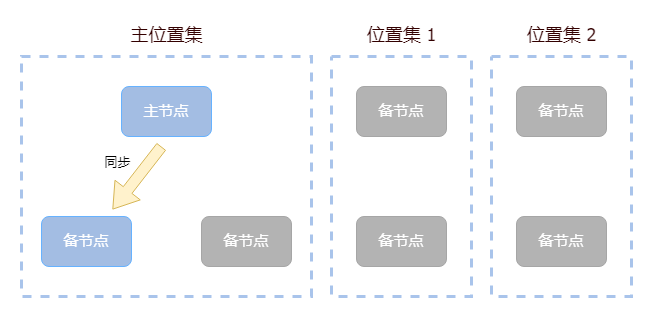

The diagram above was exported from draw.io. Its source (the exported page's mxGraphModel, read from the mxfile embedded in the PNG):
<mxGraphModel dx="1102" dy="2154" grid="1" gridSize="10" guides="1" tooltips="1" connect="1" arrows="1" fold="1" page="1" pageScale="1" pageWidth="827" pageHeight="1169" math="0" shadow="0">
  <root>
    <mxCell id="0" />
    <mxCell id="1" parent="0" />
    <mxCell id="kkVefyVpz8mK7fPTevu8-2" value="" style="rounded=0;whiteSpace=wrap;html=1;dashed=1;strokeWidth=3;fillColor=none;strokeColor=#A9C4EB;" parent="1" vertex="1">
      <mxGeometry x="80" y="-20" width="290" height="240" as="geometry" />
    </mxCell>
    <mxCell id="ePyHGdCU7mah8JKyJPFR-6" value="&lt;font style=&quot;font-size: 15px&quot; color=&quot;#ffffff&quot;&gt;主节点&lt;/font&gt;" style="rounded=1;whiteSpace=wrap;html=1;fillColor=#A3BDE3;strokeColor=#66B2FF;fontSize=17;" parent="1" vertex="1">
      <mxGeometry x="180" y="10" width="90" height="50" as="geometry" />
    </mxCell>
    <mxCell id="ePyHGdCU7mah8JKyJPFR-22" value="" style="endArrow=classic;html=1;rounded=0;shape=flexArrow;width=11;endSize=7.71;fillColor=#fff2cc;strokeColor=#d6b656;" parent="1" edge="1">
      <mxGeometry width="50" height="50" relative="1" as="geometry">
        <mxPoint x="220" y="70" as="sourcePoint" />
        <mxPoint x="171" y="133" as="targetPoint" />
      </mxGeometry>
    </mxCell>
    <mxCell id="kkVefyVpz8mK7fPTevu8-3" value="&lt;font color=&quot;#330000&quot; face=&quot;tahoma&quot; style=&quot;font-size: 18px&quot;&gt;&lt;span style=&quot;font-size: 18px&quot;&gt;&lt;span style=&quot;font-size: 18px&quot;&gt;主位置集&lt;/span&gt;&lt;/span&gt;&lt;/font&gt;" style="text;html=1;resizable=0;autosize=1;align=center;verticalAlign=middle;points=[];fillColor=none;strokeColor=none;rounded=0;strokeWidth=1;fontSize=18;fontStyle=0" parent="1" vertex="1">
      <mxGeometry x="180" y="-56" width="90" height="30" as="geometry" />
    </mxCell>
    <mxCell id="kkVefyVpz8mK7fPTevu8-6" value="&lt;font style=&quot;font-size: 15px&quot; color=&quot;#ffffff&quot;&gt;备节点&lt;/font&gt;" style="rounded=1;whiteSpace=wrap;html=1;fillColor=#A3BDE3;strokeColor=#66B2FF;fontSize=17;" parent="1" vertex="1">
      <mxGeometry x="100" y="140" width="90" height="50" as="geometry" />
    </mxCell>
    <mxCell id="kkVefyVpz8mK7fPTevu8-7" value="&lt;font style=&quot;font-size: 15px&quot; color=&quot;#ffffff&quot;&gt;备节点&lt;/font&gt;" style="rounded=1;whiteSpace=wrap;html=1;fillColor=#B3B3B3;strokeColor=#A6A6A6;fontSize=17;" parent="1" vertex="1">
      <mxGeometry x="260" y="140" width="90" height="50" as="geometry" />
    </mxCell>
    <mxCell id="kkVefyVpz8mK7fPTevu8-8" value="&lt;font color=&quot;#000000&quot; style=&quot;font-size: 13px;&quot;&gt;同步&lt;/font&gt;" style="text;html=1;resizable=0;autosize=1;align=center;verticalAlign=middle;points=[];fillColor=none;strokeColor=none;rounded=0;fontSize=13;fontColor=#FFFFFF;opacity=0;rotation=0;" parent="1" vertex="1">
      <mxGeometry x="156" y="76" width="40" height="20" as="geometry" />
    </mxCell>
    <mxCell id="kkVefyVpz8mK7fPTevu8-9" value="" style="rounded=0;whiteSpace=wrap;html=1;dashed=1;strokeWidth=3;fillColor=none;strokeColor=#A9C4EB;" parent="1" vertex="1">
      <mxGeometry x="390" y="-20" width="140" height="240" as="geometry" />
    </mxCell>
    <mxCell id="kkVefyVpz8mK7fPTevu8-12" value="&lt;font color=&quot;#330000&quot; face=&quot;tahoma&quot; style=&quot;font-size: 18px&quot;&gt;&lt;span style=&quot;font-size: 18px&quot;&gt;&lt;span style=&quot;font-size: 18px&quot;&gt;位置集 1&lt;/span&gt;&lt;/span&gt;&lt;/font&gt;" style="text;html=1;resizable=0;autosize=1;align=center;verticalAlign=middle;points=[];fillColor=none;strokeColor=none;rounded=0;strokeWidth=1;fontSize=18;fontStyle=0" parent="1" vertex="1">
      <mxGeometry x="420" y="-56" width="80" height="30" as="geometry" />
    </mxCell>
    <mxCell id="kkVefyVpz8mK7fPTevu8-14" value="&lt;font style=&quot;font-size: 15px&quot; color=&quot;#ffffff&quot;&gt;备节点&lt;/font&gt;" style="rounded=1;whiteSpace=wrap;html=1;fillColor=#B3B3B3;strokeColor=#A6A6A6;fontSize=17;" parent="1" vertex="1">
      <mxGeometry x="415" y="140" width="90" height="50" as="geometry" />
    </mxCell>
    <mxCell id="kkVefyVpz8mK7fPTevu8-16" value="&lt;font style=&quot;font-size: 15px&quot; color=&quot;#ffffff&quot;&gt;备节点&lt;/font&gt;" style="rounded=1;whiteSpace=wrap;html=1;fillColor=#B3B3B3;strokeColor=#A6A6A6;fontSize=17;" parent="1" vertex="1">
      <mxGeometry x="415" y="10" width="90" height="50" as="geometry" />
    </mxCell>
    <mxCell id="kkVefyVpz8mK7fPTevu8-17" value="" style="rounded=0;whiteSpace=wrap;html=1;dashed=1;strokeWidth=3;fillColor=none;strokeColor=#A9C4EB;" parent="1" vertex="1">
      <mxGeometry x="550" y="-20" width="140" height="240" as="geometry" />
    </mxCell>
    <mxCell id="kkVefyVpz8mK7fPTevu8-18" value="&lt;font color=&quot;#330000&quot; face=&quot;tahoma&quot; style=&quot;font-size: 18px&quot;&gt;&lt;span style=&quot;font-size: 18px&quot;&gt;&lt;span style=&quot;font-size: 18px&quot;&gt;位置集 2&lt;/span&gt;&lt;/span&gt;&lt;/font&gt;" style="text;html=1;resizable=0;autosize=1;align=center;verticalAlign=middle;points=[];fillColor=none;strokeColor=none;rounded=0;strokeWidth=1;fontSize=18;fontStyle=0" parent="1" vertex="1">
      <mxGeometry x="580" y="-56" width="80" height="30" as="geometry" />
    </mxCell>
    <mxCell id="kkVefyVpz8mK7fPTevu8-19" value="&lt;font style=&quot;font-size: 15px&quot; color=&quot;#ffffff&quot;&gt;备节点&lt;/font&gt;" style="rounded=1;whiteSpace=wrap;html=1;fillColor=#B3B3B3;strokeColor=#A6A6A6;fontSize=17;" parent="1" vertex="1">
      <mxGeometry x="575" y="140" width="90" height="50" as="geometry" />
    </mxCell>
    <mxCell id="kkVefyVpz8mK7fPTevu8-20" value="&lt;font style=&quot;font-size: 15px&quot; color=&quot;#ffffff&quot;&gt;备节点&lt;/font&gt;" style="rounded=1;whiteSpace=wrap;html=1;fillColor=#B3B3B3;strokeColor=#A6A6A6;fontSize=17;" parent="1" vertex="1">
      <mxGeometry x="575" y="10" width="90" height="50" as="geometry" />
    </mxCell>
  </root>
</mxGraphModel>